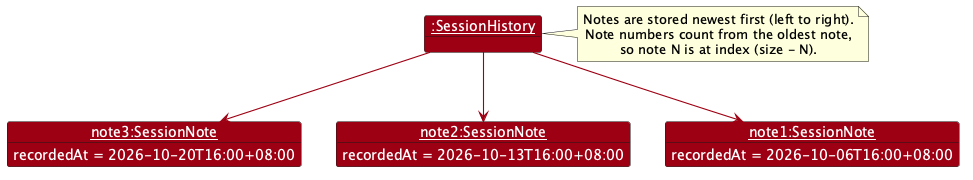

The diagram above was rendered by PlantUML. Its source (embedded in the PNG):
@startuml
!include style.puml
show members
skinparam arrowThickness 1.1
skinparam arrowColor MODEL_COLOR
skinparam objectBackgroundColor MODEL_COLOR
skinparam objectFontColor #FFFFFF
skinparam objectAttributeFontColor #FFFFFF

object "<u>:SessionHistory</u>" as History

object "<u>note3:SessionNote</u>" as Note3 {
  recordedAt = 2026-10-20T16:00+08:00
}

object "<u>note2:SessionNote</u>" as Note2 {
  recordedAt = 2026-10-13T16:00+08:00
}

object "<u>note1:SessionNote</u>" as Note1 {
  recordedAt = 2026-10-06T16:00+08:00
}

History --> Note3
History --> Note2
History --> Note1

Note3 -[hidden]right- Note2
Note2 -[hidden]right- Note1

note right of History
  Notes are stored newest first (left to right).
  Note numbers count from the oldest note,
  so note N is at index (size - N).
end note
@enduml